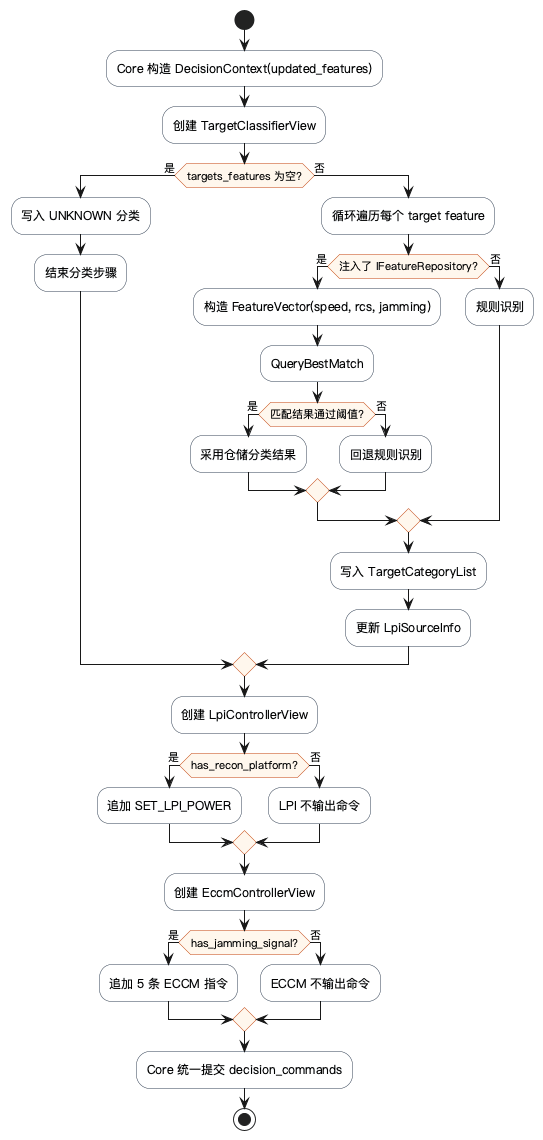

The diagram above was rendered by PlantUML. Its source (embedded in the PNG):
@startuml decision-cycle-flow
skinparam defaultFontName "PingFang SC"
skinparam shadowing false
skinparam activity {
  BackgroundColor #F8FAFC
  BorderColor #334155
  DiamondBackgroundColor #FFF7ED
  DiamondBorderColor #C2410C
}

start

:Core 构造 DecisionContext(updated_features);
:创建 TargetClassifierView;

if (targets_features 为空?) then (是)
  :写入 UNKNOWN 分类;
  :结束分类步骤;
else (否)
  :循环遍历每个 target feature;
  if (注入了 IFeatureRepository?) then (是)
    :构造 FeatureVector(speed, rcs, jamming);
    :QueryBestMatch;
    if (匹配结果通过阈值?) then (是)
      :采用仓储分类结果;
    else (否)
      :回退规则识别;
    endif
  else (否)
    :规则识别;
  endif
  :写入 TargetCategoryList;
  :更新 LpiSourceInfo;
endif

:创建 LpiControllerView;
if (has_recon_platform?) then (是)
  :追加 SET_LPI_POWER;
else (否)
  :LPI 不输出命令;
endif

:创建 EccmControllerView;
if (has_jamming_signal?) then (是)
  :追加 5 条 ECCM 指令;
else (否)
  :ECCM 不输出命令;
endif

:Core 统一提交 decision_commands;
stop
@enduml